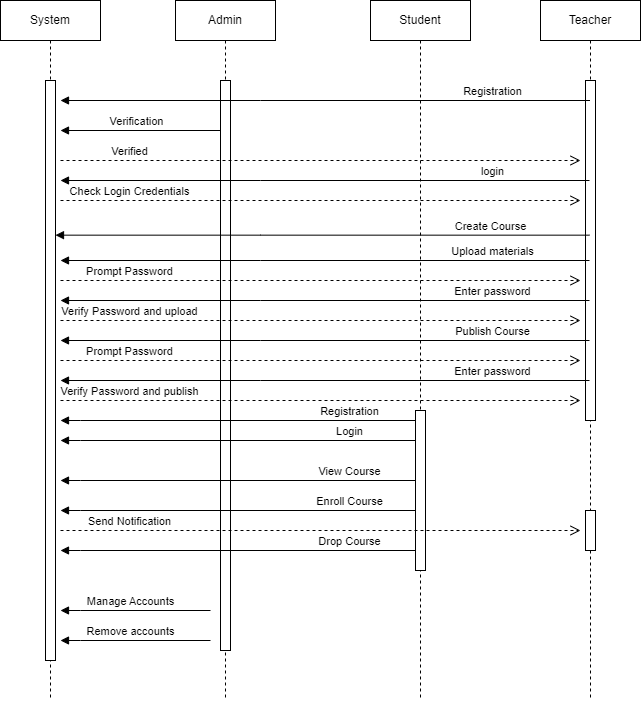

The diagram above was exported from draw.io. Its source (the exported page's mxGraphModel, read from the mxfile embedded in the PNG):
<mxGraphModel dx="712" dy="354" grid="1" gridSize="10" guides="1" tooltips="1" connect="1" arrows="1" fold="1" page="1" pageScale="1" pageWidth="850" pageHeight="1100" math="0" shadow="0">
  <root>
    <mxCell id="0" />
    <mxCell id="1" parent="0" />
    <mxCell id="aM9ryv3xv72pqoxQDRHE-1" value="System" style="shape=umlLifeline;perimeter=lifelinePerimeter;whiteSpace=wrap;html=1;container=0;dropTarget=0;collapsible=0;recursiveResize=0;outlineConnect=0;portConstraint=eastwest;newEdgeStyle={&quot;edgeStyle&quot;:&quot;elbowEdgeStyle&quot;,&quot;elbow&quot;:&quot;vertical&quot;,&quot;curved&quot;:0,&quot;rounded&quot;:0};" parent="1" vertex="1">
      <mxGeometry x="130" y="40" width="100" height="700" as="geometry" />
    </mxCell>
    <mxCell id="aM9ryv3xv72pqoxQDRHE-2" value="" style="html=1;points=[];perimeter=orthogonalPerimeter;outlineConnect=0;targetShapes=umlLifeline;portConstraint=eastwest;newEdgeStyle={&quot;edgeStyle&quot;:&quot;elbowEdgeStyle&quot;,&quot;elbow&quot;:&quot;vertical&quot;,&quot;curved&quot;:0,&quot;rounded&quot;:0};" parent="aM9ryv3xv72pqoxQDRHE-1" vertex="1">
      <mxGeometry x="45" y="80" width="10" height="580" as="geometry" />
    </mxCell>
    <mxCell id="aM9ryv3xv72pqoxQDRHE-5" value="Admin" style="shape=umlLifeline;perimeter=lifelinePerimeter;whiteSpace=wrap;html=1;container=0;dropTarget=0;collapsible=0;recursiveResize=0;outlineConnect=0;portConstraint=eastwest;newEdgeStyle={&quot;edgeStyle&quot;:&quot;elbowEdgeStyle&quot;,&quot;elbow&quot;:&quot;vertical&quot;,&quot;curved&quot;:0,&quot;rounded&quot;:0};" parent="1" vertex="1">
      <mxGeometry x="305" y="40" width="100" height="700" as="geometry" />
    </mxCell>
    <mxCell id="aM9ryv3xv72pqoxQDRHE-6" value="" style="html=1;points=[];perimeter=orthogonalPerimeter;outlineConnect=0;targetShapes=umlLifeline;portConstraint=eastwest;newEdgeStyle={&quot;edgeStyle&quot;:&quot;elbowEdgeStyle&quot;,&quot;elbow&quot;:&quot;vertical&quot;,&quot;curved&quot;:0,&quot;rounded&quot;:0};" parent="aM9ryv3xv72pqoxQDRHE-5" vertex="1">
      <mxGeometry x="45" y="80" width="10" height="570" as="geometry" />
    </mxCell>
    <mxCell id="aM9ryv3xv72pqoxQDRHE-10" value="Verified" style="html=1;verticalAlign=bottom;endArrow=open;dashed=1;endSize=8;edgeStyle=elbowEdgeStyle;elbow=vertical;curved=0;rounded=0;" parent="1" edge="1">
      <mxGeometry x="-0.7356" relative="1" as="geometry">
        <mxPoint x="710" y="200" as="targetPoint" />
        <Array as="points">
          <mxPoint x="260" y="200" />
          <mxPoint x="210" y="230" />
          <mxPoint x="230" y="230" />
          <mxPoint x="265" y="230" />
        </Array>
        <mxPoint x="190" y="200" as="sourcePoint" />
        <mxPoint as="offset" />
      </mxGeometry>
    </mxCell>
    <mxCell id="qUXyr0hkuQ4erByr01QL-1" value="Student" style="shape=umlLifeline;perimeter=lifelinePerimeter;whiteSpace=wrap;html=1;container=0;dropTarget=0;collapsible=0;recursiveResize=0;outlineConnect=0;portConstraint=eastwest;newEdgeStyle={&quot;edgeStyle&quot;:&quot;elbowEdgeStyle&quot;,&quot;elbow&quot;:&quot;vertical&quot;,&quot;curved&quot;:0,&quot;rounded&quot;:0};" vertex="1" parent="1">
      <mxGeometry x="500" y="40" width="100" height="700" as="geometry" />
    </mxCell>
    <mxCell id="qUXyr0hkuQ4erByr01QL-2" value="" style="html=1;points=[];perimeter=orthogonalPerimeter;outlineConnect=0;targetShapes=umlLifeline;portConstraint=eastwest;newEdgeStyle={&quot;edgeStyle&quot;:&quot;elbowEdgeStyle&quot;,&quot;elbow&quot;:&quot;vertical&quot;,&quot;curved&quot;:0,&quot;rounded&quot;:0};" vertex="1" parent="qUXyr0hkuQ4erByr01QL-1">
      <mxGeometry x="45" y="410" width="10" height="160" as="geometry" />
    </mxCell>
    <mxCell id="qUXyr0hkuQ4erByr01QL-3" value="Teacher" style="shape=umlLifeline;perimeter=lifelinePerimeter;whiteSpace=wrap;html=1;container=0;dropTarget=0;collapsible=0;recursiveResize=0;outlineConnect=0;portConstraint=eastwest;newEdgeStyle={&quot;edgeStyle&quot;:&quot;elbowEdgeStyle&quot;,&quot;elbow&quot;:&quot;vertical&quot;,&quot;curved&quot;:0,&quot;rounded&quot;:0};" vertex="1" parent="1">
      <mxGeometry x="670" y="40" width="100" height="700" as="geometry" />
    </mxCell>
    <mxCell id="qUXyr0hkuQ4erByr01QL-4" value="" style="html=1;points=[];perimeter=orthogonalPerimeter;outlineConnect=0;targetShapes=umlLifeline;portConstraint=eastwest;newEdgeStyle={&quot;edgeStyle&quot;:&quot;elbowEdgeStyle&quot;,&quot;elbow&quot;:&quot;vertical&quot;,&quot;curved&quot;:0,&quot;rounded&quot;:0};" vertex="1" parent="qUXyr0hkuQ4erByr01QL-3">
      <mxGeometry x="45" y="80" width="10" height="340" as="geometry" />
    </mxCell>
    <mxCell id="qUXyr0hkuQ4erByr01QL-26" value="" style="html=1;points=[];perimeter=orthogonalPerimeter;outlineConnect=0;targetShapes=umlLifeline;portConstraint=eastwest;newEdgeStyle={&quot;edgeStyle&quot;:&quot;elbowEdgeStyle&quot;,&quot;elbow&quot;:&quot;vertical&quot;,&quot;curved&quot;:0,&quot;rounded&quot;:0};" vertex="1" parent="qUXyr0hkuQ4erByr01QL-3">
      <mxGeometry x="45" y="510" width="10" height="40" as="geometry" />
    </mxCell>
    <mxCell id="qUXyr0hkuQ4erByr01QL-6" value="Registration" style="html=1;verticalAlign=bottom;endArrow=block;edgeStyle=elbowEdgeStyle;elbow=vertical;curved=0;rounded=0;" edge="1" parent="1" source="qUXyr0hkuQ4erByr01QL-3">
      <mxGeometry x="-0.6314" relative="1" as="geometry">
        <mxPoint x="660" y="180" as="sourcePoint" />
        <Array as="points">
          <mxPoint x="390" y="140" />
          <mxPoint x="275" y="180" />
        </Array>
        <mxPoint x="190" y="140" as="targetPoint" />
        <mxPoint as="offset" />
      </mxGeometry>
    </mxCell>
    <mxCell id="qUXyr0hkuQ4erByr01QL-9" value="Verification" style="html=1;verticalAlign=bottom;endArrow=block;edgeStyle=elbowEdgeStyle;elbow=vertical;curved=0;rounded=0;" edge="1" parent="1">
      <mxGeometry x="0.2381" relative="1" as="geometry">
        <mxPoint x="310" y="170" as="sourcePoint" />
        <Array as="points">
          <mxPoint x="350" y="170" />
          <mxPoint x="275" y="210" />
        </Array>
        <mxPoint x="190" y="170" as="targetPoint" />
        <mxPoint as="offset" />
      </mxGeometry>
    </mxCell>
    <mxCell id="qUXyr0hkuQ4erByr01QL-10" value="login" style="html=1;verticalAlign=bottom;endArrow=block;edgeStyle=elbowEdgeStyle;elbow=vertical;curved=0;rounded=0;" edge="1" parent="1">
      <mxGeometry x="-0.6314" relative="1" as="geometry">
        <mxPoint x="719" y="220" as="sourcePoint" />
        <Array as="points">
          <mxPoint x="390" y="220" />
          <mxPoint x="275" y="260" />
        </Array>
        <mxPoint x="190" y="220" as="targetPoint" />
        <mxPoint as="offset" />
      </mxGeometry>
    </mxCell>
    <mxCell id="qUXyr0hkuQ4erByr01QL-11" value="Check Login Credentials" style="html=1;verticalAlign=bottom;endArrow=open;dashed=1;endSize=8;edgeStyle=elbowEdgeStyle;elbow=vertical;curved=0;rounded=0;" edge="1" parent="1">
      <mxGeometry x="-0.7356" relative="1" as="geometry">
        <mxPoint x="710" y="240" as="targetPoint" />
        <Array as="points">
          <mxPoint x="260" y="240" />
          <mxPoint x="210" y="270" />
          <mxPoint x="230" y="270" />
          <mxPoint x="265" y="270" />
        </Array>
        <mxPoint x="190" y="240" as="sourcePoint" />
        <mxPoint as="offset" />
      </mxGeometry>
    </mxCell>
    <mxCell id="qUXyr0hkuQ4erByr01QL-12" value="Create Course" style="html=1;verticalAlign=bottom;endArrow=block;edgeStyle=elbowEdgeStyle;elbow=vertical;curved=0;rounded=0;" edge="1" parent="1" target="aM9ryv3xv72pqoxQDRHE-2">
      <mxGeometry x="-0.6314" relative="1" as="geometry">
        <mxPoint x="719" y="274.65999999999997" as="sourcePoint" />
        <Array as="points">
          <mxPoint x="390" y="274.65999999999997" />
          <mxPoint x="275" y="314.65999999999997" />
        </Array>
        <mxPoint x="180" y="274.65999999999997" as="targetPoint" />
        <mxPoint as="offset" />
      </mxGeometry>
    </mxCell>
    <mxCell id="qUXyr0hkuQ4erByr01QL-13" value="Upload materials" style="html=1;verticalAlign=bottom;endArrow=block;edgeStyle=elbowEdgeStyle;elbow=vertical;curved=0;rounded=0;" edge="1" parent="1">
      <mxGeometry x="-0.6314" relative="1" as="geometry">
        <mxPoint x="719" y="299.99999999999994" as="sourcePoint" />
        <Array as="points">
          <mxPoint x="390" y="299.99999999999994" />
          <mxPoint x="275" y="339.99999999999994" />
        </Array>
        <mxPoint x="190" y="300" as="targetPoint" />
        <mxPoint as="offset" />
      </mxGeometry>
    </mxCell>
    <mxCell id="qUXyr0hkuQ4erByr01QL-14" value="Prompt Password" style="html=1;verticalAlign=bottom;endArrow=open;dashed=1;endSize=8;edgeStyle=elbowEdgeStyle;elbow=vertical;curved=0;rounded=0;" edge="1" parent="1">
      <mxGeometry x="-0.7356" relative="1" as="geometry">
        <mxPoint x="710" y="320" as="targetPoint" />
        <Array as="points">
          <mxPoint x="260" y="320" />
          <mxPoint x="210" y="350" />
          <mxPoint x="230" y="350" />
          <mxPoint x="265" y="350" />
        </Array>
        <mxPoint x="190" y="320" as="sourcePoint" />
        <mxPoint as="offset" />
      </mxGeometry>
    </mxCell>
    <mxCell id="qUXyr0hkuQ4erByr01QL-15" value="Enter password" style="html=1;verticalAlign=bottom;endArrow=block;edgeStyle=elbowEdgeStyle;elbow=vertical;curved=0;rounded=0;" edge="1" parent="1">
      <mxGeometry x="-0.6314" relative="1" as="geometry">
        <mxPoint x="719" y="339.99999999999994" as="sourcePoint" />
        <Array as="points">
          <mxPoint x="390" y="339.99999999999994" />
          <mxPoint x="275" y="379.99999999999994" />
        </Array>
        <mxPoint x="190" y="340" as="targetPoint" />
        <mxPoint as="offset" />
      </mxGeometry>
    </mxCell>
    <mxCell id="qUXyr0hkuQ4erByr01QL-16" value="Verify Password and upload" style="html=1;verticalAlign=bottom;endArrow=open;dashed=1;endSize=8;edgeStyle=elbowEdgeStyle;elbow=vertical;curved=0;rounded=0;" edge="1" parent="1">
      <mxGeometry x="-0.7356" relative="1" as="geometry">
        <mxPoint x="710" y="360" as="targetPoint" />
        <Array as="points">
          <mxPoint x="260" y="360" />
          <mxPoint x="210" y="390" />
          <mxPoint x="230" y="390" />
          <mxPoint x="265" y="390" />
        </Array>
        <mxPoint x="190" y="360" as="sourcePoint" />
        <mxPoint as="offset" />
      </mxGeometry>
    </mxCell>
    <mxCell id="qUXyr0hkuQ4erByr01QL-17" value="Publish Course" style="html=1;verticalAlign=bottom;endArrow=block;edgeStyle=elbowEdgeStyle;elbow=vertical;curved=0;rounded=0;" edge="1" parent="1">
      <mxGeometry x="-0.6314" relative="1" as="geometry">
        <mxPoint x="719" y="379.99999999999994" as="sourcePoint" />
        <Array as="points">
          <mxPoint x="390" y="379.99999999999994" />
          <mxPoint x="275" y="419.99999999999994" />
        </Array>
        <mxPoint x="190" y="380" as="targetPoint" />
        <mxPoint as="offset" />
      </mxGeometry>
    </mxCell>
    <mxCell id="qUXyr0hkuQ4erByr01QL-18" value="Prompt Password" style="html=1;verticalAlign=bottom;endArrow=open;dashed=1;endSize=8;edgeStyle=elbowEdgeStyle;elbow=vertical;curved=0;rounded=0;" edge="1" parent="1">
      <mxGeometry x="-0.7356" relative="1" as="geometry">
        <mxPoint x="710" y="400" as="targetPoint" />
        <Array as="points">
          <mxPoint x="260" y="400" />
          <mxPoint x="210" y="430" />
          <mxPoint x="230" y="430" />
          <mxPoint x="265" y="430" />
        </Array>
        <mxPoint x="190" y="400" as="sourcePoint" />
        <mxPoint as="offset" />
      </mxGeometry>
    </mxCell>
    <mxCell id="qUXyr0hkuQ4erByr01QL-19" value="Enter password" style="html=1;verticalAlign=bottom;endArrow=block;edgeStyle=elbowEdgeStyle;elbow=vertical;curved=0;rounded=0;" edge="1" parent="1">
      <mxGeometry x="-0.6314" relative="1" as="geometry">
        <mxPoint x="719" y="419.99999999999994" as="sourcePoint" />
        <Array as="points">
          <mxPoint x="390" y="419.99999999999994" />
          <mxPoint x="275" y="459.99999999999994" />
        </Array>
        <mxPoint x="190" y="420" as="targetPoint" />
        <mxPoint as="offset" />
      </mxGeometry>
    </mxCell>
    <mxCell id="qUXyr0hkuQ4erByr01QL-20" value="Verify Password and publish" style="html=1;verticalAlign=bottom;endArrow=open;dashed=1;endSize=8;edgeStyle=elbowEdgeStyle;elbow=vertical;curved=0;rounded=0;" edge="1" parent="1">
      <mxGeometry x="-0.7356" relative="1" as="geometry">
        <mxPoint x="710" y="440" as="targetPoint" />
        <Array as="points">
          <mxPoint x="260" y="440" />
          <mxPoint x="210" y="470" />
          <mxPoint x="230" y="470" />
          <mxPoint x="265" y="470" />
        </Array>
        <mxPoint x="190" y="440" as="sourcePoint" />
        <mxPoint as="offset" />
      </mxGeometry>
    </mxCell>
    <mxCell id="qUXyr0hkuQ4erByr01QL-21" value="Registration" style="html=1;verticalAlign=bottom;endArrow=block;edgeStyle=elbowEdgeStyle;elbow=vertical;curved=0;rounded=0;" edge="1" parent="1" source="qUXyr0hkuQ4erByr01QL-2">
      <mxGeometry x="-0.6314" relative="1" as="geometry">
        <mxPoint x="719" y="460" as="sourcePoint" />
        <Array as="points">
          <mxPoint x="210" y="460" />
          <mxPoint x="390" y="460" />
          <mxPoint x="275" y="500" />
        </Array>
        <mxPoint x="190" y="460" as="targetPoint" />
        <mxPoint as="offset" />
      </mxGeometry>
    </mxCell>
    <mxCell id="qUXyr0hkuQ4erByr01QL-22" value="Login" style="html=1;verticalAlign=bottom;endArrow=block;edgeStyle=elbowEdgeStyle;elbow=vertical;curved=0;rounded=0;" edge="1" parent="1">
      <mxGeometry x="-0.6314" relative="1" as="geometry">
        <mxPoint x="545" y="480" as="sourcePoint" />
        <Array as="points">
          <mxPoint x="210" y="480" />
          <mxPoint x="390" y="480" />
          <mxPoint x="275" y="520" />
        </Array>
        <mxPoint x="190" y="480" as="targetPoint" />
        <mxPoint as="offset" />
      </mxGeometry>
    </mxCell>
    <mxCell id="qUXyr0hkuQ4erByr01QL-23" value="View Course" style="html=1;verticalAlign=bottom;endArrow=block;edgeStyle=elbowEdgeStyle;elbow=vertical;curved=0;rounded=0;" edge="1" parent="1">
      <mxGeometry x="-0.6314" relative="1" as="geometry">
        <mxPoint x="545" y="520" as="sourcePoint" />
        <Array as="points">
          <mxPoint x="210" y="520" />
          <mxPoint x="390" y="520" />
          <mxPoint x="275" y="560" />
        </Array>
        <mxPoint x="190" y="520" as="targetPoint" />
        <mxPoint as="offset" />
      </mxGeometry>
    </mxCell>
    <mxCell id="qUXyr0hkuQ4erByr01QL-24" value="Enroll Course" style="html=1;verticalAlign=bottom;endArrow=block;edgeStyle=elbowEdgeStyle;elbow=vertical;curved=0;rounded=0;" edge="1" parent="1">
      <mxGeometry x="-0.6314" relative="1" as="geometry">
        <mxPoint x="545" y="550" as="sourcePoint" />
        <Array as="points">
          <mxPoint x="210" y="550" />
          <mxPoint x="390" y="550" />
          <mxPoint x="275" y="590" />
        </Array>
        <mxPoint x="190" y="550" as="targetPoint" />
        <mxPoint as="offset" />
      </mxGeometry>
    </mxCell>
    <mxCell id="qUXyr0hkuQ4erByr01QL-25" value="Send Notification" style="html=1;verticalAlign=bottom;endArrow=open;dashed=1;endSize=8;edgeStyle=elbowEdgeStyle;elbow=vertical;curved=0;rounded=0;" edge="1" parent="1">
      <mxGeometry x="-0.7356" relative="1" as="geometry">
        <mxPoint x="710" y="570" as="targetPoint" />
        <Array as="points">
          <mxPoint x="260" y="570" />
          <mxPoint x="210" y="600" />
          <mxPoint x="230" y="600" />
          <mxPoint x="265" y="600" />
        </Array>
        <mxPoint x="190" y="570" as="sourcePoint" />
        <mxPoint as="offset" />
      </mxGeometry>
    </mxCell>
    <mxCell id="qUXyr0hkuQ4erByr01QL-27" value="Drop Course" style="html=1;verticalAlign=bottom;endArrow=block;edgeStyle=elbowEdgeStyle;elbow=vertical;curved=0;rounded=0;" edge="1" parent="1">
      <mxGeometry x="-0.6314" relative="1" as="geometry">
        <mxPoint x="545" y="590" as="sourcePoint" />
        <Array as="points">
          <mxPoint x="210" y="590" />
          <mxPoint x="390" y="590" />
          <mxPoint x="275" y="630" />
        </Array>
        <mxPoint x="190" y="590" as="targetPoint" />
        <mxPoint as="offset" />
      </mxGeometry>
    </mxCell>
    <mxCell id="qUXyr0hkuQ4erByr01QL-28" value="Manage Accounts" style="html=1;verticalAlign=bottom;endArrow=block;edgeStyle=elbowEdgeStyle;elbow=vertical;curved=0;rounded=0;" edge="1" parent="1">
      <mxGeometry x="0.0667" relative="1" as="geometry">
        <mxPoint x="340" y="650" as="sourcePoint" />
        <Array as="points">
          <mxPoint x="210" y="650" />
          <mxPoint x="390" y="650" />
          <mxPoint x="275" y="690" />
        </Array>
        <mxPoint x="190" y="650" as="targetPoint" />
        <mxPoint as="offset" />
      </mxGeometry>
    </mxCell>
    <mxCell id="qUXyr0hkuQ4erByr01QL-29" value="Remove accounts" style="html=1;verticalAlign=bottom;endArrow=block;edgeStyle=elbowEdgeStyle;elbow=vertical;curved=0;rounded=0;" edge="1" parent="1">
      <mxGeometry x="0.0667" relative="1" as="geometry">
        <mxPoint x="340" y="680" as="sourcePoint" />
        <Array as="points">
          <mxPoint x="210" y="680" />
          <mxPoint x="390" y="680" />
          <mxPoint x="275" y="720" />
        </Array>
        <mxPoint x="190" y="680" as="targetPoint" />
        <mxPoint as="offset" />
      </mxGeometry>
    </mxCell>
  </root>
</mxGraphModel>